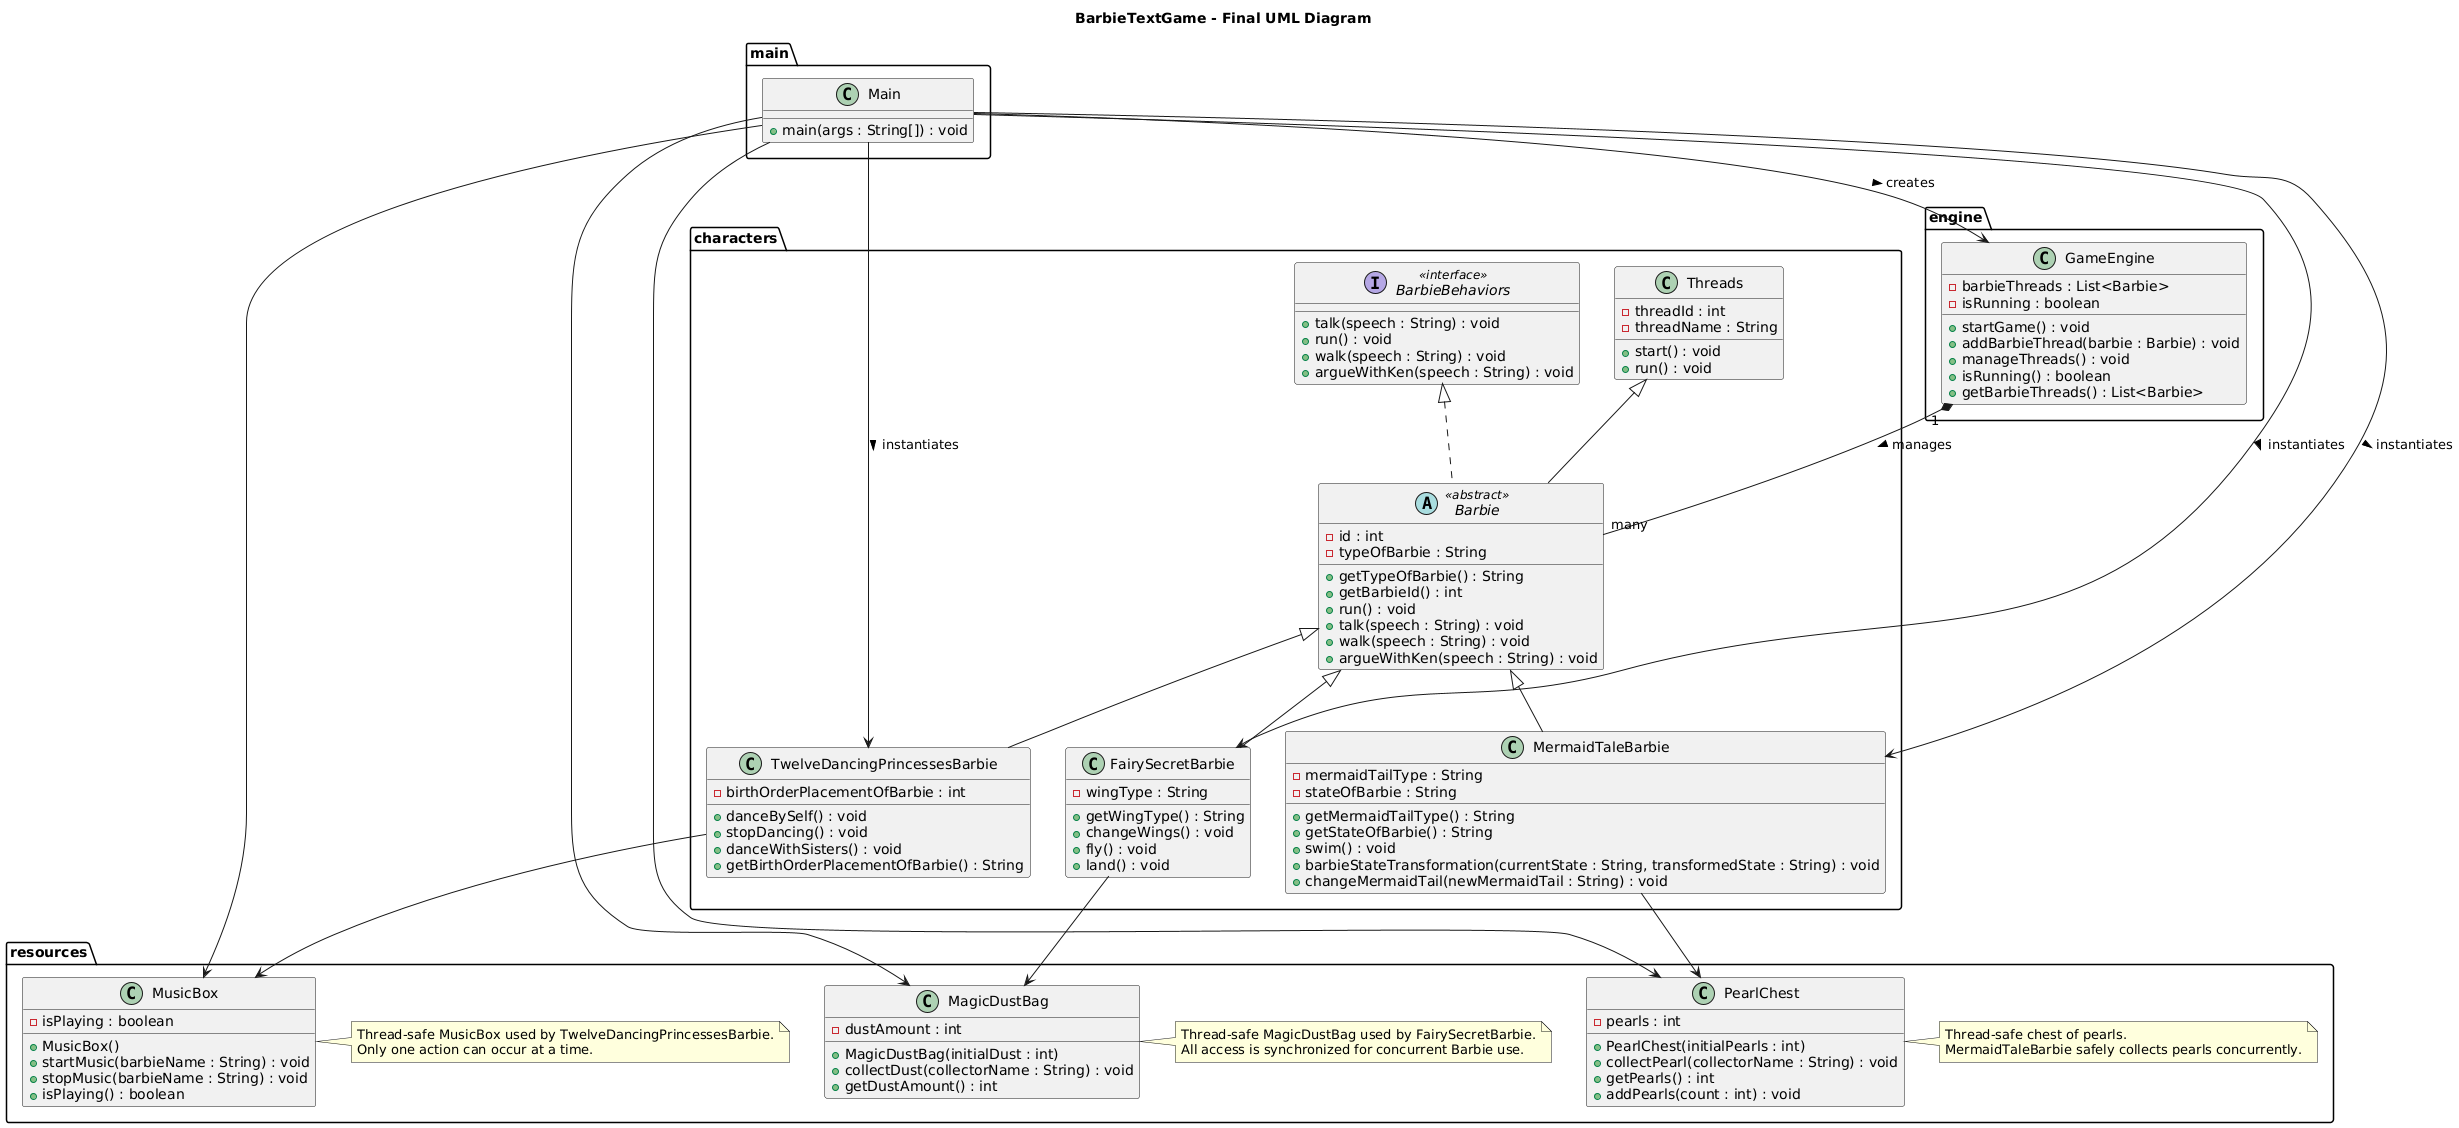

The diagram above was rendered by PlantUML. Its source (embedded in the PNG):
@startuml
title BarbieTextGame - Final UML Diagram

'=======================================================
' Package: characters
'=======================================================
package characters {

    interface BarbieBehaviors <<interface>> {
        + talk(speech : String) : void
        + run() : void
        + walk(speech : String) : void
        + argueWithKen(speech : String) : void
    }

    class Threads {
        - threadId : int
        - threadName : String
        + start() : void
        + run() : void
    }

    abstract class Barbie <<abstract>> extends Threads implements BarbieBehaviors {
        - id : int
        - typeOfBarbie : String
        + getTypeOfBarbie() : String
        + getBarbieId() : int
        + run() : void
        + talk(speech : String) : void
        + walk(speech : String) : void
        + argueWithKen(speech : String) : void
    }

    class FairySecretBarbie extends Barbie {
        - wingType : String
        + getWingType() : String
        + changeWings() : void
        + fly() : void
        + land() : void
    }

    class MermaidTaleBarbie extends Barbie {
        - mermaidTailType : String
        - stateOfBarbie : String
        + getMermaidTailType() : String
        + getStateOfBarbie() : String
        + swim() : void
        + barbieStateTransformation(currentState : String, transformedState : String) : void
        + changeMermaidTail(newMermaidTail : String) : void
    }

    class TwelveDancingPrincessesBarbie extends Barbie {
        - birthOrderPlacementOfBarbie : int
        + danceBySelf() : void
        + stopDancing() : void
        + danceWithSisters() : void
        + getBirthOrderPlacementOfBarbie() : String
    }
}

'=======================================================
' Package: resources
'=======================================================
package resources {

    class MagicDustBag {
        - dustAmount : int
        + MagicDustBag(initialDust : int)
        + collectDust(collectorName : String) : void
        + getDustAmount() : int
    }

    note right of MagicDustBag
    Thread-safe MagicDustBag used by FairySecretBarbie.
    All access is synchronized for concurrent Barbie use.
    end note

    class PearlChest {
        - pearls : int
        + PearlChest(initialPearls : int)
        + collectPearl(collectorName : String) : void
        + getPearls() : int
        + addPearls(count : int) : void
    }

    note right of PearlChest
    Thread-safe chest of pearls.
    MermaidTaleBarbie safely collects pearls concurrently.
    end note

    class MusicBox {
        - isPlaying : boolean
        + MusicBox()
        + startMusic(barbieName : String) : void
        + stopMusic(barbieName : String) : void
        + isPlaying() : boolean
    }

    note right of MusicBox
    Thread-safe MusicBox used by TwelveDancingPrincessesBarbie.
    Only one action can occur at a time.
    end note
}

'=======================================================
' Package: engine
'=======================================================
package engine {

    class GameEngine {
        - barbieThreads : List<Barbie>
        - isRunning : boolean
        + startGame() : void
        + addBarbieThread(barbie : Barbie) : void
        + manageThreads() : void
        + isRunning() : boolean
        + getBarbieThreads() : List<Barbie>
    }
}

' Relationships between engine and characters
GameEngine "1" *-- "many" Barbie : manages >


'=======================================================
' Package: main
'=======================================================
package main {

    class Main {
        + main(args : String[]) : void
    }
}

Main --> GameEngine : creates >
Main --> FairySecretBarbie : instantiates >
Main --> MermaidTaleBarbie : instantiates >
Main --> TwelveDancingPrincessesBarbie : instantiates >

Main --> MagicDustBag
Main --> PearlChest
Main --> MusicBox

'=======================================================
' Resource Associations
'=======================================================
FairySecretBarbie --> MagicDustBag
MermaidTaleBarbie --> PearlChest
TwelveDancingPrincessesBarbie --> MusicBox
@enduml